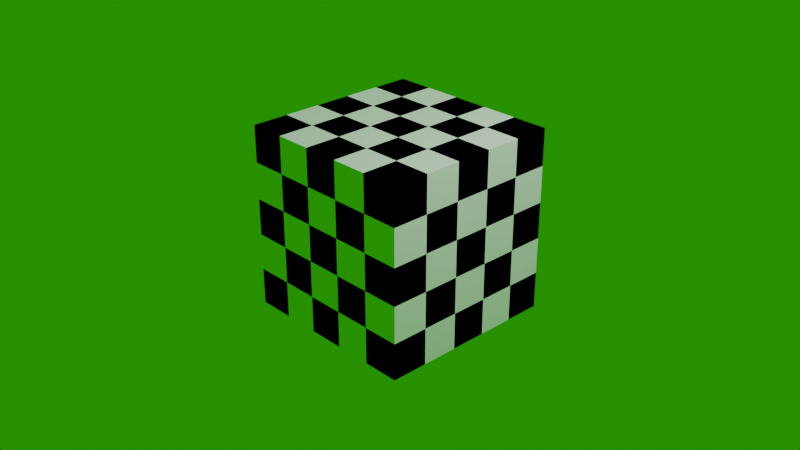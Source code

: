 # Source: separate_color_simple.blend  (saved by Blender 4.1.24; exported with 4.5.12 LTS)
import bpy
from mathutils import Matrix  # noqa: F401  (used for matrix-valued properties, if any)

bpy.ops.wm.read_factory_settings(use_empty=True)
scene = bpy.context.scene
scene.name = 'Scene'

# ---- collections
col_collection = bpy.data.collections.new('Collection'); scene.collection.children.link(col_collection)

# ---- materials (node trees are filled in below, after node groups)
mat_material = bpy.data.materials.new('Material')
mat_material.alpha_threshold = 0.0
mat_material.use_transparent_shadow = False
mat_material.roughness = 0.5
mat_material.line_color = (0.0, 0.0, 0.0, 1.0)

# ---- material node trees
mat_material.use_nodes = True; mat_material.node_tree.nodes.clear()
_N = mat_material.node_tree.nodes; _L = mat_material.node_tree.links
n0 = _N.new('ShaderNodeOutputMaterial'); n0.name = 'Material Output'; n0.location = (300, 300)
n1 = _N.new('ShaderNodeBsdfDiffuse'); n1.name = 'Diffuse BSDF'; n1.location = (20, 312)
n2 = _N.new('ShaderNodeTexChecker'); n2.name = 'Checker Texture'; n2.location = (-600, 286)
n2.inputs[1].default_value = (1.0, 0.0, 0.0, 1.0)
n2.inputs[2].default_value = (0.0, 0.0, 1.0, 1.0)
n3 = _N.new('ShaderNodeSeparateColor'); n3.name = 'Separate Color'; n3.location = (-267, 330)
_L.new(n1.outputs[0], n0.inputs[0])
_L.new(n2.outputs[0], n3.inputs[0])
_L.new(n3.outputs[0], n1.inputs[0])
n0.is_active_output = True

# ---- world
world_world = bpy.data.worlds.new('World'); scene.world = world_world
world_world.use_nodes = True; world_world.node_tree.nodes.clear()
_N = world_world.node_tree.nodes; _L = world_world.node_tree.links
n0 = _N.new('ShaderNodeOutputWorld'); n0.name = 'World Output'; n0.location = (300, 300)
n1 = _N.new('ShaderNodeBackground'); n1.name = 'Background'; n1.location = (10, 300)
n1.inputs[0].default_value = (0.0, 0.3231, 0.0, 1.0)
_L.new(n1.outputs[0], n0.inputs[0])
n0.is_active_output = True
world_world.color = (0.05088, 0.05088, 0.05088)
world_world.use_sun_shadow = False
world_world.sun_shadow_jitter_overblur = 0.0

# ---- cameras
cam_camera = bpy.data.cameras.new('Camera')
cam_camera.clip_end = 100.0
cam_camera.ortho_scale = 7.314

# ---- lights
light_light = bpy.data.lights.new('Light', 'POINT')
light_light.transmission_factor = 0.0
light_light.energy = 1000.0
light_light.shadow_soft_size = 0.1
light_light.shadow_maximum_resolution = 0.006
light_light.use_absolute_resolution = True

# ---- meshes
me_cube = bpy.data.meshes.new('Cube')
me_cube.from_pydata([(1.0, 1.0, 1.0), (1.0, 1.0, -1.0), (1.0, -1.0, 1.0), (1.0, -1.0, -1.0), (-1.0, 1.0, 1.0), (-1.0, 1.0, -1.0), (-1.0, -1.0, 1.0), (-1.0, -1.0, -1.0)], [], [(0, 4, 6, 2), (3, 2, 6, 7), (7, 6, 4, 5), (5, 1, 3, 7), (1, 0, 2, 3), (5, 4, 0, 1)])
_uv = me_cube.uv_layers.new(name='UVMap')
_uv.uv.foreach_set('vector', [0.625, 0.5, 0.875, 0.5, 0.875, 0.75, 0.625, 0.75, 0.375, 0.75, 0.625, 0.75, 0.625, 1.0, 0.375, 1.0, 0.375, 0.0, 0.625, 0.0, 0.625, 0.25, 0.375, 0.25, 0.125, 0.5, 0.375, 0.5, 0.375, 0.75, 0.125, 0.75, 0.375, 0.5, 0.625, 0.5, 0.625, 0.75, 0.375, 0.75, 0.375, 0.25, 0.625, 0.25, 0.625, 0.5, 0.375, 0.5])
me_cube.materials.append(mat_material)
me_cube.use_mirror_vertex_groups = False
me_cube.update()

# ---- objects
ob_separatecube = bpy.data.objects.new('SeparateCube', me_cube)
ob_light = bpy.data.objects.new('Light', light_light)
ob_camera = bpy.data.objects.new('Camera', cam_camera)

# ---- transforms, parenting, visibility, modifiers, constraints
ob_separatecube.location = (0.0, 0.0, 0.0)
ob_separatecube.lock_rotations_4d = False
ob_separatecube.empty_display_type = 'ARROWS'
ob_separatecube.lineart.crease_threshold = 0.0
ob_light.location = (4.076, 1.005, 5.904)
ob_light.rotation_euler = (0.6503, 0.05522, 1.866)
ob_light.lock_rotations_4d = False
ob_light.empty_display_type = 'ARROWS'
ob_light.color = (0.0, 0.0, 0.0, 0.0)
ob_light.lineart.crease_threshold = 0.0
ob_camera.location = (7.359, -6.926, 4.958)
ob_camera.rotation_euler = (1.109, 0.0, 0.8149)
ob_camera.lock_rotations_4d = False
ob_camera.empty_display_type = 'ARROWS'
ob_camera.color = (0.0, 0.0, 0.0, 0.0)
ob_camera.display_type = 'WIRE'
ob_camera.lineart.crease_threshold = 0.0

# ---- collection membership
col_collection.objects.link(ob_separatecube)
col_collection.objects.link(ob_light)
col_collection.objects.link(ob_camera)

# ---- scene / render settings (as saved in the file)
scene.camera = ob_camera
scene.frame_start = 1; scene.frame_end = 250; scene.frame_set(1)
scene.render.engine = 'CYCLES'
scene.cycles.use_denoising = False
scene.cycles.samples = 64
scene.cycles.sampling_pattern = 'TABULATED_SOBOL'
scene.cycles.use_adaptive_sampling = False
scene.cycles.max_bounces = 8
scene.eevee.ray_tracing_options.trace_max_roughness = 0.0
bpy.context.view_layer.update()
